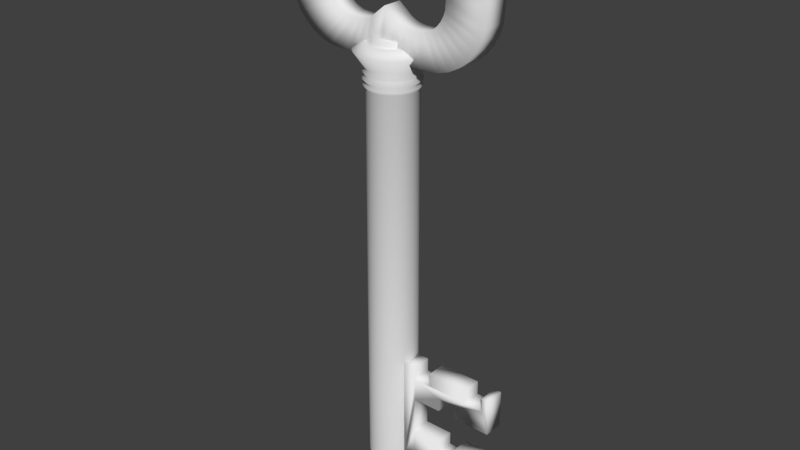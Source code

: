 # Source: key_3D.blend  (saved by Blender 2.79.0; exported with 4.5.12 LTS)
import bpy
from mathutils import Matrix  # noqa: F401  (used for matrix-valued properties, if any)

bpy.ops.wm.read_factory_settings(use_empty=True)
scene = bpy.context.scene
scene.name = 'Scene'

# ---- collections
col_collection_1 = bpy.data.collections.new('Collection 1'); scene.collection.children.link(col_collection_1)

# ---- world
world_world = bpy.data.worlds.new('World'); scene.world = world_world
world_world.color = (0.05088, 0.05088, 0.05088)
world_world.use_sun_shadow = False
world_world.sun_shadow_jitter_overblur = 0.0
world_world.cycles.sampling_method = 'MANUAL'

# ---- meshes
me_circle_002 = bpy.data.meshes.new('Circle.002')
me_circle_002.from_pydata([(-0.2552, 0.4011, -0.07788), (-0.3603, 0.3942, -0.07788), (-0.4272, 0.3739, -0.07788), (-0.4889, 0.341, -0.07788), (-0.5429, 0.2966, -0.07788), (-0.5873, 0.2426, -0.07788), (-0.6202, 0.181, -0.07788), (-0.6405, 0.1141, -0.07788), (-0.6474, -8.407e-08, -0.07788), (-0.6405, -0.1141, -0.07788), (-0.6202, -0.181, -0.07788), (-0.5873, -0.2426, -0.07788), (-0.5429, -0.2966, -0.07788), (-0.4889, -0.341, -0.07788), (-0.4272, -0.3739, -0.07788), (-0.3603, -0.3942, -0.07788), (-0.2552, -0.4011, -0.07788), (-0.1856, -0.3942, -0.07788), (-0.1187, -0.3739, -0.07788), (-0.05707, -0.341, -0.07788), (-0.003034, 0.2966, -0.07788), (-0.05707, 0.341, -0.07788), (-0.1187, 0.3739, -0.07788), (-0.1856, 0.3942, -0.07788), (0.2496, 0.4011, -0.07788), (0.18, 0.3942, -0.07788), (0.1132, 0.3739, -0.07788), (0.05151, 0.341, -0.07788), (-0.002529, -0.2966, -0.07788), (0.05151, -0.341, -0.07788), (0.1132, -0.3739, -0.07788), (0.18, -0.3942, -0.07788), (0.2496, -0.4011, -0.07788), (0.3637, -0.3942, -0.07788), (0.4306, -0.3739, -0.07788), (0.4922, -0.341, -0.07788), (0.5463, -0.2966, -0.07788), (0.5906, -0.2426, -0.07788), (0.6236, -0.181, -0.07788), (0.6438, -0.1141, -0.07788), (0.6507, 2.333e-07, -0.07788), (0.6438, 0.1141, -0.07788), (0.6236, 0.181, -0.07788), (0.5906, 0.2426, -0.07788), (0.5463, 0.2966, -0.07788), (0.4922, 0.341, -0.07788), (0.4306, 0.3739, -0.07788), (0.3637, 0.3942, -0.07788), (-0.2444, 0.2098, -0.06169), (-0.1834, 0.2133, -0.06169), (-0.2784, 0.1995, -0.06169), (-0.3097, 0.1827, -0.06169), (-0.3372, 0.1602, -0.06169), (-0.3597, 0.1327, -0.06169), (-0.3765, 0.1014, -0.06169), (-0.3868, 0.06735, -0.06169), (-0.3903, -6.466e-08, -0.06169), (-0.3868, -0.06735, -0.06169), (-0.3765, -0.1014, -0.06169), (-0.3597, -0.1327, -0.06169), (-0.3372, -0.1602, -0.06169), (-0.3097, -0.1827, -0.06169), (-0.2784, -0.1995, -0.06169), (-0.2444, -0.2098, -0.06169), (-0.1834, -0.2133, -0.06169), (-0.148, -0.2098, -0.06169), (-0.114, -0.1995, -0.06169), (-0.08253, -0.1826, -0.06169), (-0.001599, -0.1168, -0.06169), (-0.08268, 0.1827, -0.06169), (-0.0024, 0.1168, -0.06169), (-0.114, 0.1995, -0.06169), (-0.148, 0.2098, -0.06169), (0.144, 0.2098, -0.06169), (0.1794, 0.2133, -0.06169), (0.11, 0.1995, -0.06169), (0.07853, 0.1826, -0.06169), (0.07868, -0.1827, -0.06169), (0.11, -0.1995, -0.06169), (0.144, -0.2098, -0.06169), (0.1794, -0.2133, -0.06169), (0.2468, -0.2098, -0.06169), (0.2808, -0.1995, -0.06169), (0.3121, -0.1827, -0.06169), (0.3396, -0.1602, -0.06169), (0.3621, -0.1327, -0.06169), (0.3789, -0.1014, -0.06169), (0.3892, -0.06735, -0.06169), (0.3927, 7.924e-08, -0.06169), (0.3892, 0.06735, -0.06169), (0.3789, 0.1014, -0.06169), (0.3621, 0.1327, -0.06169), (0.3396, 0.1602, -0.06169), (0.3121, 0.1827, -0.06169), (0.2808, 0.1995, -0.06169), (0.2467, 0.2098, -0.06169), (-0.2552, 0.4011, 0.07788), (-0.3603, 0.3942, 0.07788), (-0.4272, 0.3739, 0.07788), (-0.4889, 0.341, 0.07788), (-0.5429, 0.2966, 0.07788), (-0.5873, 0.2426, 0.07788), (-0.6202, 0.181, 0.07788), (-0.6405, 0.1141, 0.07788), (-0.6474, -5.869e-08, 0.07788), (-0.6405, -0.1141, 0.07788), (-0.6202, -0.181, 0.07788), (-0.5873, -0.2426, 0.07788), (-0.5429, -0.2966, 0.07788), (-0.4889, -0.341, 0.07788), (-0.4272, -0.3739, 0.07788), (-0.3603, -0.3942, 0.07788), (-0.2552, -0.4011, 0.07788), (-0.1856, -0.3942, 0.07788), (-0.1187, -0.3739, 0.07788), (-0.05707, -0.341, 0.07788), (-0.003034, 0.2966, 0.07788), (-0.05707, 0.341, 0.07788), (-0.1187, 0.3739, 0.07788), (-0.1856, 0.3942, 0.07788), (0.2496, 0.4011, 0.07788), (0.18, 0.3942, 0.07788), (0.1132, 0.3739, 0.07788), (0.05151, 0.341, 0.07788), (-0.002529, -0.2966, 0.07788), (0.05151, -0.341, 0.07788), (0.1132, -0.3739, 0.07788), (0.18, -0.3942, 0.07788), (0.2496, -0.4011, 0.07788), (0.3637, -0.3942, 0.07788), (0.4306, -0.3739, 0.07788), (0.4922, -0.341, 0.07788), (0.5463, -0.2966, 0.07788), (0.5906, -0.2426, 0.07788), (0.6236, -0.181, 0.07788), (0.6438, -0.1141, 0.07788), (0.6507, 2.587e-07, 0.07788), (0.6438, 0.1141, 0.07788), (0.6236, 0.181, 0.07788), (0.5906, 0.2426, 0.07788), (0.5463, 0.2966, 0.07788), (0.4922, 0.341, 0.07788), (0.4306, 0.3739, 0.07788), (0.3637, 0.3942, 0.07788), (-0.2444, 0.2098, 0.06169), (-0.1834, 0.2133, 0.06169), (-0.2784, 0.1995, 0.06169), (-0.3097, 0.1827, 0.06169), (-0.3372, 0.1602, 0.06169), (-0.3597, 0.1327, 0.06169), (-0.3765, 0.1014, 0.06169), (-0.3868, 0.06735, 0.06169), (-0.3903, -4.455e-08, 0.06169), (-0.3868, -0.06735, 0.06169), (-0.3765, -0.1014, 0.06169), (-0.3597, -0.1327, 0.06169), (-0.3372, -0.1602, 0.06169), (-0.3097, -0.1827, 0.06169), (-0.2784, -0.1995, 0.06169), (-0.2444, -0.2098, 0.06169), (-0.1834, -0.2133, 0.06169), (-0.148, -0.2098, 0.06169), (-0.114, -0.1995, 0.06169), (-0.08253, -0.1826, 0.06169), (-0.001599, -0.1168, 0.06169), (-0.08268, 0.1827, 0.06169), (-0.0024, 0.1168, 0.06169), (-0.114, 0.1995, 0.06169), (-0.148, 0.2098, 0.06169), (0.144, 0.2098, 0.06169), (0.1794, 0.2133, 0.06169), (0.11, 0.1995, 0.06169), (0.07853, 0.1826, 0.06169), (0.07868, -0.1827, 0.06169), (0.11, -0.1995, 0.06169), (0.144, -0.2098, 0.06169), (0.1794, -0.2133, 0.06169), (0.2468, -0.2098, 0.06169), (0.2808, -0.1995, 0.06169), (0.3121, -0.1827, 0.06169), (0.3396, -0.1602, 0.06169), (0.3621, -0.1327, 0.06169), (0.3789, -0.1014, 0.06169), (0.3892, -0.06735, 0.06169), (0.3927, 9.934e-08, 0.06169), (0.3892, 0.06735, 0.06169), (0.3789, 0.1014, 0.06169), (0.3621, 0.1327, 0.06169), (0.3396, 0.1602, 0.06169), (0.3121, 0.1827, 0.06169), (0.2808, 0.1995, 0.06169), (0.2467, 0.2098, 0.06169)], [], [(48, 1, 0, 49), (50, 2, 1, 48), (51, 3, 2, 50), (52, 4, 3, 51), (53, 5, 4, 52), (54, 6, 5, 53), (55, 7, 6, 54), (56, 8, 7, 55), (57, 9, 8, 56), (58, 10, 9, 57), (59, 11, 10, 58), (60, 12, 11, 59), (61, 13, 12, 60), (62, 14, 13, 61), (63, 15, 14, 62), (64, 16, 15, 63), (65, 17, 16, 64), (66, 18, 17, 65), (67, 19, 18, 66), (68, 28, 19, 67), (69, 21, 20, 70), (71, 22, 21, 69), (72, 23, 22, 71), (49, 0, 23, 72), (73, 25, 24, 74), (75, 26, 25, 73), (76, 27, 26, 75), (70, 20, 27, 76), (77, 29, 28, 68), (78, 30, 29, 77), (79, 31, 30, 78), (80, 32, 31, 79), (81, 33, 32, 80), (82, 34, 33, 81), (83, 35, 34, 82), (84, 36, 35, 83), (85, 37, 36, 84), (86, 38, 37, 85), (87, 39, 38, 86), (88, 40, 39, 87), (89, 41, 40, 88), (90, 42, 41, 89), (91, 43, 42, 90), (92, 44, 43, 91), (93, 45, 44, 92), (94, 46, 45, 93), (95, 47, 46, 94), (74, 24, 47, 95), (144, 145, 96, 97), (146, 144, 97, 98), (147, 146, 98, 99), (148, 147, 99, 100), (149, 148, 100, 101), (150, 149, 101, 102), (151, 150, 102, 103), (152, 151, 103, 104), (153, 152, 104, 105), (154, 153, 105, 106), (155, 154, 106, 107), (156, 155, 107, 108), (157, 156, 108, 109), (158, 157, 109, 110), (159, 158, 110, 111), (160, 159, 111, 112), (161, 160, 112, 113), (162, 161, 113, 114), (163, 162, 114, 115), (164, 163, 115, 124), (165, 166, 116, 117), (167, 165, 117, 118), (168, 167, 118, 119), (145, 168, 119, 96), (169, 170, 120, 121), (171, 169, 121, 122), (172, 171, 122, 123), (166, 172, 123, 116), (173, 164, 124, 125), (174, 173, 125, 126), (175, 174, 126, 127), (176, 175, 127, 128), (177, 176, 128, 129), (178, 177, 129, 130), (179, 178, 130, 131), (180, 179, 131, 132), (181, 180, 132, 133), (182, 181, 133, 134), (183, 182, 134, 135), (184, 183, 135, 136), (185, 184, 136, 137), (186, 185, 137, 138), (187, 186, 138, 139), (188, 187, 139, 140), (189, 188, 140, 141), (190, 189, 141, 142), (191, 190, 142, 143), (170, 191, 143, 120), (38, 39, 135, 134), (12, 13, 109, 108), (83, 82, 178, 179), (57, 56, 152, 153), (39, 40, 136, 135), (13, 14, 110, 109), (84, 83, 179, 180), (58, 57, 153, 154), (40, 41, 137, 136), (14, 15, 111, 110), (85, 84, 180, 181), (59, 58, 154, 155), (41, 42, 138, 137), (15, 16, 112, 111), (86, 85, 181, 182), (60, 59, 155, 156), (42, 43, 139, 138), (16, 17, 113, 112), (87, 86, 182, 183), (61, 60, 156, 157), (43, 44, 140, 139), (17, 18, 114, 113), (88, 87, 183, 184), (62, 61, 157, 158), (44, 45, 141, 140), (18, 19, 115, 114), (89, 88, 184, 185), (63, 62, 158, 159), (45, 46, 142, 141), (19, 28, 124, 115), (90, 89, 185, 186), (64, 63, 159, 160), (46, 47, 143, 142), (20, 21, 117, 116), (91, 90, 186, 187), (65, 64, 160, 161), (47, 24, 120, 143), (21, 22, 118, 117), (92, 91, 187, 188), (66, 65, 161, 162), (22, 23, 119, 118), (93, 92, 188, 189), (67, 66, 162, 163), (23, 0, 96, 119), (94, 93, 189, 190), (68, 67, 163, 164), (24, 25, 121, 120), (95, 94, 190, 191), (69, 70, 166, 165), (25, 26, 122, 121), (74, 95, 191, 170), (71, 69, 165, 167), (26, 27, 123, 122), (0, 1, 97, 96), (72, 71, 167, 168), (27, 20, 116, 123), (1, 2, 98, 97), (49, 72, 168, 145), (28, 29, 125, 124), (2, 3, 99, 98), (73, 74, 170, 169), (29, 30, 126, 125), (3, 4, 100, 99), (75, 73, 169, 171), (30, 31, 127, 126), (4, 5, 101, 100), (76, 75, 171, 172), (48, 49, 145, 144), (31, 32, 128, 127), (5, 6, 102, 101), (70, 76, 172, 166), (50, 48, 144, 146), (32, 33, 129, 128), (6, 7, 103, 102), (77, 68, 164, 173), (51, 50, 146, 147), (33, 34, 130, 129), (7, 8, 104, 103), (78, 77, 173, 174), (52, 51, 147, 148), (34, 35, 131, 130), (8, 9, 105, 104), (79, 78, 174, 175), (53, 52, 148, 149), (35, 36, 132, 131), (9, 10, 106, 105), (80, 79, 175, 176), (54, 53, 149, 150), (36, 37, 133, 132), (10, 11, 107, 106), (81, 80, 176, 177), (55, 54, 150, 151), (37, 38, 134, 133), (11, 12, 108, 107), (82, 81, 177, 178), (56, 55, 151, 152)])
me_circle_002.polygons.foreach_set('use_smooth', [True] * 192)
me_circle_002.use_remesh_preserve_volume = False
me_circle_002.use_remesh_preserve_attributes = False
me_circle_002.use_mirror_vertex_groups = False
me_circle_002.update()
me_plane_001 = bpy.data.meshes.new('Plane.001')
me_plane_001.from_pydata([(-0.2355, -0.2492, -0.04444), (-0.1751, -0.2492, -0.04444), (-0.2355, 0.2507, -0.04444), (-0.1751, 0.2507, -0.04444), (-0.04452, 0.08358, -0.04444), (-0.09674, 0.2507, 0.04444), (-0.04452, -0.08523, -0.04444), (-0.09674, 0.2507, -0.04444), (0.09272, 0.2507, -0.04444), (-0.09674, -0.2488, -0.04444), (0.09272, -0.2488, -0.04444), (0.09272, 0.2507, 0.04444), (0.09272, -0.2488, 0.04444), (0.04071, 0.08358, -0.04444), (0.1768, 0.1875, -0.04444), (-0.04452, -0.08523, 0.04444), (0.1768, -0.1892, -0.04444), (0.04071, -0.08523, -0.04444), (0.04071, -0.08523, 0.04444), (0.2113, 0.08357, -0.04444), (0.1769, 0.2507, -0.04444), (0.2113, 0.2507, -0.04444), (0.1769, -0.2488, -0.04444), (0.2113, -0.2488, -0.04444), (0.1768, -0.1892, 0.04444), (0.2113, -0.08478, -0.04444), (-0.1751, 0.1873, -0.04444), (-0.1751, 0.08309, -0.04444), (-0.1751, -0.2492, 0.04444), (-0.1751, -0.08576, -0.04444), (-0.2355, -0.2492, 0.04444), (-0.1751, -0.1891, -0.04444), (-0.09655, 0.1874, -0.04444), (-0.04452, 0.1465, -0.04444), (0.04071, 0.1467, -0.04444), (0.09266, 0.1875, -0.04444), (-0.09643, -0.1891, -0.04444), (-0.2355, 0.2507, 0.04444), (-0.04452, -0.1449, -0.04444), (-0.04452, 0.08358, 0.04444), (-0.1751, 0.2507, 0.04444), (-0.09674, -0.2488, 0.04444), (0.09276, -0.1892, -0.04444), (0.2113, 0.08357, 0.04444), (0.04071, -0.145, -0.04444), (0.1768, 0.1875, 0.04444), (0.04071, 0.08358, 0.04444), (0.1769, 0.2507, 0.04444), (0.2113, 0.2507, 0.04444), (0.1769, -0.2488, 0.04444), (0.2113, -0.2488, 0.04444), (0.2113, -0.08478, 0.04444), (-0.1751, 0.1873, 0.04444), (-0.1751, 0.08309, 0.04444), (-0.1751, -0.08576, 0.04444), (-0.1751, -0.1891, 0.04444), (-0.09655, 0.1874, 0.04444), (-0.04452, 0.1465, 0.04444), (0.04071, 0.1467, 0.04444), (0.09266, 0.1875, 0.04444), (-0.09643, -0.1891, 0.04444), (-0.04452, -0.1449, 0.04444), (0.09276, -0.1892, 0.04444), (0.04071, -0.145, 0.04444)], [], [(6, 38, 44, 17, 25, 23, 22, 16, 42, 10, 9, 36, 31, 1, 0, 2, 3, 26, 32, 7, 8, 35, 14, 20, 21, 19, 13, 34, 33, 4, 27, 29), (19, 21, 48, 43), (16, 22, 49, 24), (21, 20, 47, 48), (17, 44, 63, 18), (15, 54, 53, 39, 57, 58, 46, 43, 48, 47, 45, 59, 11, 5, 56, 52, 40, 37, 30, 28, 55, 60, 41, 12, 62, 24, 49, 50, 51, 18, 63, 61), (0, 1, 28, 30), (6, 29, 54, 15), (1, 31, 55, 28), (32, 26, 52, 56), (42, 16, 24, 62), (3, 2, 37, 40), (26, 3, 40, 52), (31, 36, 60, 55), (38, 6, 15, 61), (4, 33, 57, 39), (22, 23, 50, 49), (8, 7, 5, 11), (7, 32, 56, 5), (23, 25, 51, 50), (36, 9, 41, 60), (44, 38, 61, 63), (27, 4, 39, 53), (25, 17, 18, 51), (9, 10, 12, 41), (33, 34, 58, 57), (2, 0, 30, 37), (13, 19, 43, 46), (29, 27, 53, 54), (10, 42, 62, 12), (14, 35, 59, 45), (34, 13, 46, 58), (35, 8, 11, 59), (20, 14, 45, 47)])
me_plane_001.polygons.foreach_set('use_smooth', [True] * 34)
me_plane_001.use_remesh_preserve_volume = False
me_plane_001.use_remesh_preserve_attributes = False
me_plane_001.use_mirror_vertex_groups = False
me_plane_001.update()
me_circle_001 = bpy.data.meshes.new('Circle.001')
me_circle_001.from_pydata([(7.882e-08, 1.0, -11.99), (-0.1951, 0.9808, -11.99), (-0.3827, 0.9239, -11.99), (-0.5556, 0.8315, -11.99), (-0.7071, 0.7071, -11.99), (-0.8315, 0.5556, -11.99), (-0.9239, 0.3827, -11.99), (-0.9808, 0.1951, -11.99), (-1.0, -2.27e-07, -11.99), (-0.9808, -0.1951, -11.99), (-0.9239, -0.3827, -11.99), (-0.8315, -0.5556, -11.99), (-0.7071, -0.7071, -11.99), (-0.5556, -0.8315, -11.99), (-0.3827, -0.9239, -11.99), (-0.1951, -0.9808, -11.99), (4.047e-07, -1.0, -11.99), (0.1951, -0.9808, -11.99), (0.3827, -0.9239, -11.99), (0.5556, -0.8315, -11.99), (0.7071, -0.7071, -11.99), (0.8315, -0.5556, -11.99), (0.9239, -0.3827, -11.99), (0.9808, -0.1951, -11.99), (1.0, 6.631e-07, -11.99), (0.9808, 0.1951, -11.99), (0.9239, 0.3827, -11.99), (0.8315, 0.5556, -11.99), (0.7071, 0.7071, -11.99), (0.5556, 0.8315, -11.99), (0.3827, 0.9239, -11.99), (0.1951, 0.9808, -11.99), (7.882e-08, 1.0, 6.885), (-0.1951, 0.9808, 6.885), (-0.3827, 0.9239, 6.885), (-0.5556, 0.8315, 6.885), (-0.7071, 0.7071, 6.885), (-0.8315, 0.5556, 6.885), (-0.9239, 0.3827, 6.885), (-0.9808, 0.1951, 6.885), (-1.0, -2.27e-07, 6.885), (-0.9808, -0.1951, 6.885), (-0.9239, -0.3827, 6.885), (-0.8315, -0.5556, 6.885), (-0.7071, -0.7071, 6.885), (-0.5556, -0.8315, 6.885), (-0.3827, -0.9239, 6.885), (-0.1951, -0.9808, 6.885), (4.047e-07, -1.0, 6.885), (0.1951, -0.9808, 6.885), (0.3827, -0.9239, 6.885), (0.5556, -0.8315, 6.885), (0.7071, -0.7071, 6.885), (0.8315, -0.5556, 6.885), (0.9239, -0.3827, 6.885), (0.9808, -0.1951, 6.885), (1.0, 6.631e-07, 6.885), (0.9808, 0.1951, 6.885), (0.9239, 0.3827, 6.885), (0.8315, 0.5556, 6.885), (0.7071, 0.7071, 6.885), (0.5556, 0.8315, 6.885), (0.3827, 0.9239, 6.885), (0.1951, 0.9808, 6.885), (0.8455, 0.3502, -11.19), (0.8976, 0.1785, -11.19), (-0.5085, -0.761, -11.19), (-0.6472, -0.6472, -11.19), (0.761, 0.5085, -11.19), (-0.3502, -0.8455, -11.19), (-0.1785, 0.8976, -11.19), (7.155e-08, 0.9152, -11.19), (0.6472, 0.6472, -11.19), (-0.1785, -0.8976, -11.19), (-0.3502, 0.8455, -11.19), (0.5085, 0.761, -11.19), (3.698e-07, -0.9152, -11.19), (-0.5085, 0.761, -11.19), (0.3502, 0.8455, -11.19), (0.1785, -0.8976, -11.19), (-0.6472, 0.6472, -11.19), (0.1785, 0.8976, -11.19), (0.3502, -0.8455, -11.19), (-0.761, 0.5085, -11.19), (0.5085, -0.761, -11.19), (-0.8455, 0.3502, -11.19), (0.6472, -0.6472, -11.19), (-0.8976, 0.1785, -11.19), (0.761, -0.5085, -11.19), (-0.9152, -2.071e-07, -11.19), (0.8455, -0.3502, -11.19), (-0.8976, -0.1785, -11.19), (0.8976, -0.1785, -11.19), (-0.8455, -0.3502, -11.19), (0.9152, 6.076e-07, -11.19), (-0.761, -0.5085, -11.19), (0.8455, 0.3502, -10.8), (-0.5085, -0.761, -10.8), (0.761, 0.5085, -10.8), (-0.3502, -0.8455, -10.8), (-0.1785, 0.8976, -10.8), (0.6472, 0.6472, -10.8), (-0.1785, -0.8976, -10.8), (-0.3502, 0.8455, -10.8), (0.5085, 0.761, -10.8), (3.698e-07, -0.9152, -10.8), (-0.5085, 0.761, -10.8), (0.3502, 0.8455, -10.8), (0.1785, -0.8976, -10.8), (-0.6472, 0.6472, -10.8), (0.1785, 0.8976, -10.8), (0.3502, -0.8455, -10.8), (-0.761, 0.5085, -10.8), (0.5085, -0.761, -10.8), (-0.8455, 0.3502, -10.8), (0.6472, -0.6472, -10.8), (-0.8976, 0.1785, -10.8), (0.761, -0.5085, -10.8), (-0.9152, -2.071e-07, -10.8), (0.8455, -0.3502, -10.8), (-0.8976, -0.1785, -10.8), (0.8976, -0.1785, -10.8), (-0.8455, -0.3502, -10.8), (0.9152, 6.076e-07, -10.8), (-0.761, -0.5085, -10.8), (0.9808, 0.1951, -10.7), (-0.7071, -0.7071, -10.7), (7.882e-08, 1.0, -10.7), (-0.7071, -0.7071, -11.3), (-0.8315, -0.5556, -11.3), (0.9808, 0.1951, -11.3), (1.0, 6.631e-07, -11.3), (-0.9239, -0.3827, -11.3), (0.9808, -0.1951, -11.3), (-0.9808, -0.1951, -11.3), (0.9239, -0.3827, -11.3), (-1.0, -2.27e-07, -11.3), (0.8315, -0.5556, -11.3), (-0.9808, 0.1951, -11.3), (0.7071, -0.7071, -11.3), (-0.9239, 0.3827, -11.3), (0.5556, -0.8315, -11.3), (-0.8315, 0.5556, -11.3), (0.3827, -0.9239, -11.3), (7.882e-08, 1.0, -11.3), (0.1951, 0.9808, -11.3), (-0.7071, 0.7071, -11.3), (0.1951, -0.9808, -11.3), (0.3827, 0.9239, -11.3), (-0.5556, 0.8315, -11.3), (4.047e-07, -1.0, -11.3), (0.5556, 0.8315, -11.3), (-0.3827, 0.9239, -11.3), (-0.1951, -0.9808, -11.3), (0.7071, 0.7071, -11.3), (-0.1951, 0.9808, -11.3), (-0.3827, -0.9239, -11.3), (0.8315, 0.5556, -11.3), (-0.5556, -0.8315, -11.3), (0.9239, 0.3827, -11.3), (-0.6472, -0.6472, -10.8), (-0.8315, -0.5556, -10.7), (0.8976, 0.1785, -10.8), (1.0, 6.631e-07, -10.7), (-0.9239, -0.3827, -10.7), (0.9808, -0.1951, -10.7), (-0.9808, -0.1951, -10.7), (0.9239, -0.3827, -10.7), (-1.0, -2.27e-07, -10.7), (0.8315, -0.5556, -10.7), (-0.9808, 0.1951, -10.7), (0.7071, -0.7071, -10.7), (-0.9239, 0.3827, -10.7), (0.5556, -0.8315, -10.7), (-0.8315, 0.5556, -10.7), (0.3827, -0.9239, -10.7), (7.155e-08, 0.9152, -10.8), (0.1951, 0.9808, -10.7), (-0.7071, 0.7071, -10.7), (0.1951, -0.9808, -10.7), (0.3827, 0.9239, -10.7), (-0.5556, 0.8315, -10.7), (4.047e-07, -1.0, -10.7), (0.5556, 0.8315, -10.7), (-0.3827, 0.9239, -10.7), (-0.1951, -0.9808, -10.7), (0.7071, 0.7071, -10.7), (-0.1951, 0.9808, -10.7), (-0.3827, -0.9239, -10.7), (0.8315, 0.5556, -10.7), (-0.5556, -0.8315, -10.7), (0.9239, 0.3827, -10.7), (0.9239, 0.3827, 6.002), (-0.5556, -0.8315, 6.002), (0.8315, 0.5556, 6.002), (-0.3827, -0.9239, 6.002), (-0.1951, 0.9808, 6.002), (0.7071, 0.7071, 6.002), (-0.1951, -0.9808, 6.002), (-0.3827, 0.9239, 6.002), (0.5556, 0.8315, 6.002), (4.047e-07, -1.0, 6.002), (-0.5556, 0.8315, 6.002), (0.3827, 0.9239, 6.002), (0.1951, -0.9808, 6.002), (-0.7071, 0.7071, 6.002), (0.1951, 0.9808, 6.002), (0.3827, -0.9239, 6.002), (-0.8315, 0.5556, 6.002), (0.5556, -0.8315, 6.002), (-0.9239, 0.3827, 6.002), (0.7071, -0.7071, 6.002), (-0.9808, 0.1951, 6.002), (0.8315, -0.5556, 6.002), (-1.0, -2.27e-07, 6.002), (0.9239, -0.3827, 6.002), (-0.9808, -0.1951, 6.002), (0.9808, -0.1951, 6.002), (-0.9239, -0.3827, 6.002), (1.0, 6.631e-07, 6.002), (-0.8315, -0.5556, 6.002), (0.9808, 0.1951, 6.002), (-0.7071, -0.7071, 6.002), (7.882e-08, 1.0, 6.002), (1.326, 0.5491, 6.636), (-0.7972, -1.193, 6.636), (1.193, 0.7972, 6.636), (-0.5491, -1.326, 6.636), (-0.2799, 1.407, 6.636), (1.015, 1.015, 6.636), (-0.2799, -1.407, 6.636), (-0.5491, 1.326, 6.636), (0.7972, 1.193, 6.636), (5.836e-07, -1.435, 6.636), (-0.7972, 1.193, 6.636), (0.5491, 1.326, 6.636), (0.2799, -1.407, 6.636), (-1.015, 1.015, 6.636), (0.2799, 1.407, 6.636), (0.5491, -1.326, 6.636), (-1.193, 0.7972, 6.636), (0.7972, -1.193, 6.636), (-1.326, 0.5491, 6.636), (1.015, -1.015, 6.636), (-1.407, 0.2799, 6.636), (1.193, -0.7972, 6.636), (-1.435, -3.319e-07, 6.636), (1.326, -0.5491, 6.636), (-1.407, -0.2799, 6.636), (1.407, -0.2799, 6.636), (-1.326, -0.5491, 6.636), (1.435, 9.453e-07, 6.636), (-1.193, -0.7972, 6.636), (1.407, 0.2799, 6.636), (-1.015, -1.015, 6.636), (1.161e-07, 1.435, 6.636), (0.9808, 0.1951, 5.735), (-0.7071, -0.7071, 5.735), (7.882e-08, 1.0, 5.735), (0.9239, 0.3827, 5.735), (-0.5556, -0.8315, 5.735), (0.8315, 0.5556, 5.735), (-0.3827, -0.9239, 5.735), (-0.1951, 0.9808, 5.735), (0.7071, 0.7071, 5.735), (-0.1951, -0.9808, 5.735), (-0.3827, 0.9239, 5.735), (0.5556, 0.8315, 5.735), (4.047e-07, -1.0, 5.735), (-0.5556, 0.8315, 5.735), (0.3827, 0.9239, 5.735), (0.1951, -0.9808, 5.735), (-0.7071, 0.7071, 5.735), (0.1951, 0.9808, 5.735), (0.3827, -0.9239, 5.735), (-0.8315, 0.5556, 5.735), (0.5556, -0.8315, 5.735), (-0.9239, 0.3827, 5.735), (0.7071, -0.7071, 5.735), (-0.9808, 0.1951, 5.735), (0.8315, -0.5556, 5.735), (-1.0, -2.27e-07, 5.735), (0.9239, -0.3827, 5.735), (-0.9808, -0.1951, 5.735), (0.9808, -0.1951, 5.735), (-0.9239, -0.3827, 5.735), (1.0, 6.631e-07, 5.735), (-0.8315, -0.5556, 5.735), (0.9808, 0.1951, 5.499), (-0.7071, -0.7071, 5.499), (7.882e-08, 1.0, 5.499), (0.9239, 0.3827, 5.499), (-0.5556, -0.8315, 5.499), (0.8315, 0.5556, 5.499), (-0.3827, -0.9239, 5.499), (-0.1951, 0.9808, 5.499), (0.7071, 0.7071, 5.499), (-0.1951, -0.9808, 5.499), (-0.3827, 0.9239, 5.499), (0.5556, 0.8315, 5.499), (4.047e-07, -1.0, 5.499), (-0.5556, 0.8315, 5.499), (0.3827, 0.9239, 5.499), (0.1951, -0.9808, 5.499), (-0.7071, 0.7071, 5.499), (0.1951, 0.9808, 5.499), (0.3827, -0.9239, 5.499), (-0.8315, 0.5556, 5.499), (0.5556, -0.8315, 5.499), (-0.9239, 0.3827, 5.499), (0.7071, -0.7071, 5.499), (-0.9808, 0.1951, 5.499), (0.8315, -0.5556, 5.499), (-1.0, -2.27e-07, 5.499), (0.9239, -0.3827, 5.499), (-0.9808, -0.1951, 5.499), (0.9808, -0.1951, 5.499), (-0.9239, -0.3827, 5.499), (1.0, 6.631e-07, 5.499), (-0.8315, -0.5556, 5.499), (0.9808, 0.1951, 5.263), (-0.7071, -0.7071, 5.263), (7.882e-08, 1.0, 5.263), (0.9239, 0.3827, 5.263), (-0.5556, -0.8315, 5.263), (0.8315, 0.5556, 5.263), (-0.3827, -0.9239, 5.263), (-0.1951, 0.9808, 5.263), (0.7071, 0.7071, 5.263), (-0.1951, -0.9808, 5.263), (-0.3827, 0.9239, 5.263), (0.5556, 0.8315, 5.263), (4.047e-07, -1.0, 5.263), (-0.5556, 0.8315, 5.263), (0.3827, 0.9239, 5.263), (0.1951, -0.9808, 5.263), (-0.7071, 0.7071, 5.263), (0.1951, 0.9808, 5.263), (0.3827, -0.9239, 5.263), (-0.8315, 0.5556, 5.263), (0.5556, -0.8315, 5.263), (-0.9239, 0.3827, 5.263), (0.7071, -0.7071, 5.263), (-0.9808, 0.1951, 5.263), (0.8315, -0.5556, 5.263), (-1.0, -2.27e-07, 5.263), (0.9239, -0.3827, 5.263), (-0.9808, -0.1951, 5.263), (0.9808, -0.1951, 5.263), (-0.9239, -0.3827, 5.263), (1.0, 6.631e-07, 5.263), (-0.8315, -0.5556, 5.263), (1.0, 0.4142, 5.868), (-0.6014, -0.9, 5.868), (0.9, 0.6014, 5.868), (-0.4142, -1.0, 5.868), (-0.2112, 1.062, 5.868), (0.7654, 0.7654, 5.868), (-0.2112, -1.062, 5.868), (-0.4142, 1.0, 5.868), (0.6013, 0.9, 5.868), (4.386e-07, -1.082, 5.868), (-0.6014, 0.9, 5.868), (0.4142, 1.0, 5.868), (0.2112, -1.062, 5.868), (-0.7654, 0.7654, 5.868), (0.2112, 1.062, 5.868), (0.4142, -1.0, 5.868), (-0.9, 0.6014, 5.868), (0.6014, -0.9, 5.868), (-1.0, 0.4142, 5.868), (0.7654, -0.7654, 5.868), (-1.062, 0.2112, 5.868), (0.9, -0.6014, 5.868), (-1.082, -2.469e-07, 5.868), (1.0, -0.4142, 5.868), (-1.062, -0.2112, 5.868), (1.062, -0.2112, 5.868), (-1.0, -0.4142, 5.868), (1.082, 7.165e-07, 5.868), (-0.9, -0.6014, 5.868), (1.062, 0.2112, 5.868), (-0.7654, -0.7654, 5.868), (8.588e-08, 1.082, 5.868), (1.02, 0.4224, 5.617), (-0.6133, -0.9179, 5.617), (0.9179, 0.6133, 5.617), (-0.4224, -1.02, 5.617), (-0.2154, 1.083, 5.617), (0.7806, 0.7806, 5.617), (-0.2154, -1.083, 5.617), (-0.4224, 1.02, 5.617), (0.6133, 0.9179, 5.617), (4.474e-07, -1.104, 5.617), (-0.6133, 0.9179, 5.617), (0.4224, 1.02, 5.617), (0.2154, -1.083, 5.617), (-0.7806, 0.7806, 5.617), (0.2154, 1.083, 5.617), (0.4224, -1.02, 5.617), (-0.9179, 0.6133, 5.617), (0.6133, -0.9179, 5.617), (-1.02, 0.4224, 5.617), (0.7806, -0.7806, 5.617), (-1.083, 0.2154, 5.617), (0.9179, -0.6133, 5.617), (-1.104, -2.521e-07, 5.617), (1.02, -0.4224, 5.617), (-1.083, -0.2154, 5.617), (1.083, -0.2154, 5.617), (-1.02, -0.4224, 5.617), (1.104, 7.305e-07, 5.617), (-0.9179, -0.6133, 5.617), (1.083, 0.2154, 5.617), (-0.7806, -0.7806, 5.617), (8.772e-08, 1.104, 5.617), (0.9952, 0.4122, 5.381), (-0.5984, -0.8956, 5.381), (0.8956, 0.5984, 5.381), (-0.4122, -0.9952, 5.381), (-0.2101, 1.056, 5.381), (0.7617, 0.7617, 5.381), (-0.2101, -1.056, 5.381), (-0.4122, 0.9952, 5.381), (0.5984, 0.8956, 5.381), (4.364e-07, -1.077, 5.381), (-0.5984, 0.8956, 5.381), (0.4122, 0.9952, 5.381), (0.2101, -1.056, 5.381), (-0.7617, 0.7617, 5.381), (0.2101, 1.056, 5.381), (0.4122, -0.9952, 5.381), (-0.8956, 0.5984, 5.381), (0.5984, -0.8956, 5.381), (-0.9952, 0.4122, 5.381), (0.7617, -0.7617, 5.381), (-1.056, 0.2101, 5.381), (0.8956, -0.5984, 5.381), (-1.077, -2.456e-07, 5.381), (0.9952, -0.4122, 5.381), (-1.056, -0.2101, 5.381), (1.056, -0.2101, 5.381), (-0.9952, -0.4122, 5.381), (1.077, 7.131e-07, 5.381), (-0.8956, -0.5984, 5.381), (1.056, 0.2101, 5.381), (-0.7617, -0.7617, 5.381), (8.543e-08, 1.077, 5.381), (1.6e-07, 0.7874, 6.885), (-0.1536, 0.7723, 6.885), (-0.3013, 0.7275, 6.885), (-0.4375, 0.6547, 6.885), (-0.5568, 0.5568, 6.885), (-0.6547, 0.4375, 6.885), (-0.7275, 0.3013, 6.885), (-0.7723, 0.1536, 6.885), (-0.7874, -2.597e-07, 6.885), (-0.7723, -0.1536, 6.885), (-0.7275, -0.3013, 6.885), (-0.6547, -0.4375, 6.885), (-0.5568, -0.5568, 6.885), (-0.4375, -0.6547, 6.885), (-0.3013, -0.7275, 6.885), (-0.1536, -0.7723, 6.885), (3.394e-07, -0.7874, 6.885), (0.1536, -0.7723, 6.885), (0.3013, -0.7275, 6.885), (0.4375, -0.6547, 6.885), (0.5568, -0.5568, 6.885), (0.6547, -0.4375, 6.885), (0.7275, -0.3013, 6.885), (0.7723, -0.1536, 6.885), (0.7874, 4.673e-07, 6.885), (0.7723, 0.1536, 6.885), (0.7275, 0.3013, 6.885), (0.6547, 0.4375, 6.885), (0.5568, 0.5568, 6.885), (0.4375, 0.6547, 6.885), (0.3013, 0.7275, 6.885), (0.1536, 0.7723, 6.885), (-0.1951, 0.9808, 6.885), (7.882e-08, 1.0, 6.885), (-0.3827, 0.9239, 6.885), (-0.5556, 0.8315, 6.885), (-0.7071, 0.7071, 6.885), (-0.8315, 0.5556, 6.885), (-0.9239, 0.3827, 6.885), (-0.9808, 0.1951, 6.885), (-1.0, -2.27e-07, 6.885), (-0.9808, -0.1951, 6.885), (-0.9239, -0.3827, 6.885), (-0.8315, -0.5556, 6.885), (-0.7071, -0.7071, 6.885), (-0.5556, -0.8315, 6.885), (-0.3827, -0.9239, 6.885), (-0.1951, -0.9808, 6.885), (4.047e-07, -1.0, 6.885), (0.1951, -0.9808, 6.885), (0.3827, -0.9239, 6.885), (0.5556, -0.8315, 6.885), (0.7071, -0.7071, 6.885), (0.8315, -0.5556, 6.885), (0.9239, -0.3827, 6.885), (0.9808, -0.1951, 6.885), (1.0, 6.631e-07, 6.885), (0.9808, 0.1951, 6.885), (0.9239, 0.3827, 6.885), (0.8315, 0.5556, 6.885), (0.7071, 0.7071, 6.885), (0.5556, 0.8315, 6.885), (0.3827, 0.9239, 6.885), (0.1951, 0.9808, 6.885), (4.304e-07, 0.7874, 7.112), (-0.1536, 0.7723, 7.112), (-0.3013, 0.7275, 7.112), (-0.4375, 0.6547, 7.112), (-0.5568, 0.5568, 7.112), (-0.6547, 0.4375, 7.112), (-0.7275, 0.3013, 7.112), (-0.7723, 0.1536, 7.112), (-0.7874, -2.597e-07, 7.112), (-0.7723, -0.1536, 7.112), (-0.7275, -0.3013, 7.112), (-0.6547, -0.4375, 7.112), (-0.5568, -0.5568, 7.112), (-0.4375, -0.6547, 7.112), (-0.3013, -0.7275, 7.112), (-0.1536, -0.7723, 7.112), (6.099e-07, -0.7874, 7.112), (0.1536, -0.7723, 7.112), (0.3013, -0.7275, 7.112), (0.4375, -0.6547, 7.112), (0.5568, -0.5568, 7.112), (0.6547, -0.4375, 7.112), (0.7275, -0.3013, 7.112), (0.7723, -0.1536, 7.112), (0.7874, 4.673e-07, 7.112), (0.7723, 0.1536, 7.112), (0.7275, 0.3013, 7.112), (0.6547, 0.4375, 7.112), (0.5568, 0.5568, 7.112), (0.4375, 0.6547, 7.112), (0.3013, 0.7275, 7.112), (0.1536, 0.7723, 7.112), (0.9808, 0.1951, -10.54), (-0.7071, -0.7071, -10.54), (7.882e-08, 1.0, -10.54), (0.9239, 0.3827, -10.54), (-0.5556, -0.8315, -10.54), (0.8315, 0.5556, -10.54), (-0.3827, -0.9239, -10.54), (-0.1951, 0.9808, -10.54), (0.7071, 0.7071, -10.54), (-0.1951, -0.9808, -10.54), (-0.3827, 0.9239, -10.54), (0.5556, 0.8315, -10.54), (4.047e-07, -1.0, -10.54), (-0.5556, 0.8315, -10.54), (0.3827, 0.9239, -10.54), (0.1951, -0.9808, -10.54), (-0.7071, 0.7071, -10.54), (0.1951, 0.9808, -10.54), (0.3827, -0.9239, -10.54), (-0.8315, 0.5556, -10.54), (0.5556, -0.8315, -10.54), (-0.9239, 0.3827, -10.54), (0.7071, -0.7071, -10.54), (-0.9808, 0.1951, -10.54), (0.8315, -0.5556, -10.54), (-1.0, -2.27e-07, -10.54), (0.9239, -0.3827, -10.54), (-0.9808, -0.1951, -10.54), (0.9808, -0.1951, -10.54), (-0.9239, -0.3827, -10.54), (1.0, 6.631e-07, -10.54), (-0.8315, -0.5556, -10.54), (0.9239, 0.3827, -7.256), (-0.5556, -0.8315, -7.256), (0.8315, 0.5556, -7.256), (-0.3827, -0.9239, -7.256), (-0.1951, 0.9808, -7.256), (0.7071, 0.7071, -7.256), (-0.1951, -0.9808, -7.256), (-0.3827, 0.9239, -7.256), (0.5556, 0.8315, -7.256), (4.047e-07, -1.0, -7.256), (-0.5556, 0.8315, -7.256), (0.3827, 0.9239, -7.256), (0.1951, -0.9808, -7.256), (-0.7071, 0.7071, -7.256), (0.1951, 0.9808, -7.256), (0.3827, -0.9239, -7.256), (-0.8315, 0.5556, -7.256), (0.5556, -0.8315, -7.256), (-0.9239, 0.3827, -7.256), (0.7071, -0.7071, -7.256), (-0.9808, 0.1951, -7.256), (0.8315, -0.5556, -7.256), (-1.0, -2.27e-07, -7.256), (0.9239, -0.3827, -7.256), (-0.9808, -0.1951, -7.256), (0.9808, -0.1951, -7.256), (-0.9239, -0.3827, -7.256), (1.0, 6.631e-07, -7.256), (-0.8315, -0.5556, -7.256), (0.9808, 0.1951, -7.256), (-0.7071, -0.7071, -7.256), (7.882e-08, 1.0, -7.256)], [], [(1, 0, 31, 30, 29, 28, 27, 26, 25, 24, 23, 22, 21, 20, 19, 18, 17, 16, 15, 14, 13, 12, 11, 10, 9, 8, 7, 6, 5, 4, 3, 2), (52, 53, 501, 500), (253, 224, 58, 57), (254, 225, 45, 44), (224, 226, 59, 58), (225, 227, 46, 45), (255, 228, 33, 32), (226, 229, 60, 59), (227, 230, 47, 46), (228, 231, 34, 33), (229, 232, 61, 60), (230, 233, 48, 47), (231, 234, 35, 34), (232, 235, 62, 61), (233, 236, 49, 48), (234, 237, 36, 35), (235, 238, 63, 62), (236, 239, 50, 49), (237, 240, 37, 36), (238, 255, 32, 63), (239, 241, 51, 50), (240, 242, 38, 37), (241, 243, 52, 51), (242, 244, 39, 38), (243, 245, 53, 52), (244, 246, 40, 39), (245, 247, 54, 53), (246, 248, 41, 40), (247, 249, 55, 54), (248, 250, 42, 41), (249, 251, 56, 55), (250, 252, 43, 42), (251, 253, 57, 56), (252, 254, 44, 43), (11, 12, 128, 129), (24, 25, 130, 131), (10, 11, 129, 132), (23, 24, 131, 133), (9, 10, 132, 134), (22, 23, 133, 135), (8, 9, 134, 136), (21, 22, 135, 137), (7, 8, 136, 138), (20, 21, 137, 139), (6, 7, 138, 140), (19, 20, 139, 141), (5, 6, 140, 142), (18, 19, 141, 143), (31, 0, 144, 145), (4, 5, 142, 146), (17, 18, 143, 147), (30, 31, 145, 148), (3, 4, 146, 149), (16, 17, 147, 150), (29, 30, 148, 151), (2, 3, 149, 152), (15, 16, 150, 153), (28, 29, 151, 154), (1, 2, 152, 155), (14, 15, 153, 156), (27, 28, 154, 157), (0, 1, 155, 144), (13, 14, 156, 158), (26, 27, 157, 159), (12, 13, 158, 128), (25, 26, 159, 130), (95, 67, 160, 124), (94, 65, 162, 123), (93, 95, 124, 122), (92, 94, 123, 121), (91, 93, 122, 120), (90, 92, 121, 119), (89, 91, 120, 118), (88, 90, 119, 117), (87, 89, 118, 116), (86, 88, 117, 115), (85, 87, 116, 114), (84, 86, 115, 113), (83, 85, 114, 112), (82, 84, 113, 111), (81, 71, 176, 110), (80, 83, 112, 109), (79, 82, 111, 108), (78, 81, 110, 107), (77, 80, 109, 106), (76, 79, 108, 105), (75, 78, 107, 104), (74, 77, 106, 103), (73, 76, 105, 102), (72, 75, 104, 101), (70, 74, 103, 100), (69, 73, 102, 99), (68, 72, 101, 98), (71, 70, 100, 176), (66, 69, 99, 97), (64, 68, 98, 96), (67, 66, 97, 160), (65, 64, 96, 162), (67, 95, 129, 128), (65, 94, 131, 130), (95, 93, 132, 129), (94, 92, 133, 131), (93, 91, 134, 132), (92, 90, 135, 133), (91, 89, 136, 134), (90, 88, 137, 135), (89, 87, 138, 136), (88, 86, 139, 137), (87, 85, 140, 138), (86, 84, 141, 139), (85, 83, 142, 140), (84, 82, 143, 141), (71, 81, 145, 144), (83, 80, 146, 142), (82, 79, 147, 143), (81, 78, 148, 145), (80, 77, 149, 146), (79, 76, 150, 147), (78, 75, 151, 148), (77, 74, 152, 149), (76, 73, 153, 150), (75, 72, 154, 151), (74, 70, 155, 152), (73, 69, 156, 153), (72, 68, 157, 154), (70, 71, 144, 155), (69, 66, 158, 156), (68, 64, 159, 157), (66, 67, 128, 158), (64, 65, 130, 159), (124, 160, 126, 161), (123, 162, 125, 163), (122, 124, 161, 164), (121, 123, 163, 165), (120, 122, 164, 166), (119, 121, 165, 167), (118, 120, 166, 168), (117, 119, 167, 169), (116, 118, 168, 170), (115, 117, 169, 171), (114, 116, 170, 172), (113, 115, 171, 173), (112, 114, 172, 174), (111, 113, 173, 175), (110, 176, 127, 177), (109, 112, 174, 178), (108, 111, 175, 179), (107, 110, 177, 180), (106, 109, 178, 181), (105, 108, 179, 182), (104, 107, 180, 183), (103, 106, 181, 184), (102, 105, 182, 185), (101, 104, 183, 186), (100, 103, 184, 187), (99, 102, 185, 188), (98, 101, 186, 189), (176, 100, 187, 127), (97, 99, 188, 190), (96, 98, 189, 191), (160, 97, 190, 126), (162, 96, 191, 125), (380, 382, 222, 220), (379, 381, 221, 219), (378, 380, 220, 218), (377, 379, 219, 217), (376, 378, 218, 216), (375, 377, 217, 215), (374, 376, 216, 214), (373, 375, 215, 213), (372, 374, 214, 212), (371, 373, 213, 211), (370, 372, 212, 210), (369, 371, 211, 209), (368, 370, 210, 208), (367, 369, 209, 207), (366, 383, 223, 206), (365, 368, 208, 205), (364, 367, 207, 204), (363, 366, 206, 203), (362, 365, 205, 202), (361, 364, 204, 201), (360, 363, 203, 200), (359, 362, 202, 199), (358, 361, 201, 198), (357, 360, 200, 197), (356, 359, 199, 196), (355, 358, 198, 195), (354, 357, 197, 194), (383, 356, 196, 223), (353, 355, 195, 193), (352, 354, 194, 192), (382, 353, 193, 222), (381, 352, 192, 221), (220, 222, 254, 252), (219, 221, 253, 251), (218, 220, 252, 250), (217, 219, 251, 249), (216, 218, 250, 248), (215, 217, 249, 247), (214, 216, 248, 246), (213, 215, 247, 245), (212, 214, 246, 244), (211, 213, 245, 243), (210, 212, 244, 242), (209, 211, 243, 241), (208, 210, 242, 240), (207, 209, 241, 239), (206, 223, 255, 238), (205, 208, 240, 237), (204, 207, 239, 236), (203, 206, 238, 235), (202, 205, 237, 234), (201, 204, 236, 233), (200, 203, 235, 232), (199, 202, 234, 231), (198, 201, 233, 230), (197, 200, 232, 229), (196, 199, 231, 228), (195, 198, 230, 227), (194, 197, 229, 226), (223, 196, 228, 255), (193, 195, 227, 225), (192, 194, 226, 224), (222, 193, 225, 254), (221, 192, 224, 253), (413, 384, 259, 256), (414, 385, 260, 257), (384, 386, 261, 259), (385, 387, 262, 260), (415, 388, 263, 258), (386, 389, 264, 261), (387, 390, 265, 262), (388, 391, 266, 263), (389, 392, 267, 264), (390, 393, 268, 265), (391, 394, 269, 266), (392, 395, 270, 267), (393, 396, 271, 268), (394, 397, 272, 269), (395, 398, 273, 270), (396, 399, 274, 271), (397, 400, 275, 272), (398, 415, 258, 273), (399, 401, 276, 274), (400, 402, 277, 275), (401, 403, 278, 276), (402, 404, 279, 277), (403, 405, 280, 278), (404, 406, 281, 279), (405, 407, 282, 280), (406, 408, 283, 281), (407, 409, 284, 282), (408, 410, 285, 283), (409, 411, 286, 284), (410, 412, 287, 285), (411, 413, 256, 286), (412, 414, 257, 287), (444, 446, 289, 319), (443, 445, 288, 318), (442, 444, 319, 317), (441, 443, 318, 316), (440, 442, 317, 315), (439, 441, 316, 314), (438, 440, 315, 313), (437, 439, 314, 312), (436, 438, 313, 311), (435, 437, 312, 310), (434, 436, 311, 309), (433, 435, 310, 308), (432, 434, 309, 307), (431, 433, 308, 306), (430, 447, 290, 305), (429, 432, 307, 304), (428, 431, 306, 303), (427, 430, 305, 302), (426, 429, 304, 301), (425, 428, 303, 300), (424, 427, 302, 299), (423, 426, 301, 298), (422, 425, 300, 297), (421, 424, 299, 296), (420, 423, 298, 295), (419, 422, 297, 294), (418, 421, 296, 293), (447, 420, 295, 290), (417, 419, 294, 292), (416, 418, 293, 291), (446, 417, 292, 289), (445, 416, 291, 288), (605, 576, 323, 320), (606, 577, 324, 321), (576, 578, 325, 323), (577, 579, 326, 324), (607, 580, 327, 322), (578, 581, 328, 325), (579, 582, 329, 326), (580, 583, 330, 327), (581, 584, 331, 328), (582, 585, 332, 329), (583, 586, 333, 330), (584, 587, 334, 331), (585, 588, 335, 332), (586, 589, 336, 333), (587, 590, 337, 334), (588, 591, 338, 335), (589, 592, 339, 336), (590, 607, 322, 337), (591, 593, 340, 338), (592, 594, 341, 339), (593, 595, 342, 340), (594, 596, 343, 341), (595, 597, 344, 342), (596, 598, 345, 343), (597, 599, 346, 344), (598, 600, 347, 345), (599, 601, 348, 346), (600, 602, 349, 347), (601, 603, 350, 348), (602, 604, 351, 349), (603, 605, 320, 350), (604, 606, 321, 351), (256, 259, 352, 381), (257, 260, 353, 382), (259, 261, 354, 352), (260, 262, 355, 353), (258, 263, 356, 383), (261, 264, 357, 354), (262, 265, 358, 355), (263, 266, 359, 356), (264, 267, 360, 357), (265, 268, 361, 358), (266, 269, 362, 359), (267, 270, 363, 360), (268, 271, 364, 361), (269, 272, 365, 362), (270, 273, 366, 363), (271, 274, 367, 364), (272, 275, 368, 365), (273, 258, 383, 366), (274, 276, 369, 367), (275, 277, 370, 368), (276, 278, 371, 369), (277, 279, 372, 370), (278, 280, 373, 371), (279, 281, 374, 372), (280, 282, 375, 373), (281, 283, 376, 374), (282, 284, 377, 375), (283, 285, 378, 376), (284, 286, 379, 377), (285, 287, 380, 378), (286, 256, 381, 379), (287, 257, 382, 380), (319, 289, 414, 412), (318, 288, 413, 411), (317, 319, 412, 410), (316, 318, 411, 409), (315, 317, 410, 408), (314, 316, 409, 407), (313, 315, 408, 406), (312, 314, 407, 405), (311, 313, 406, 404), (310, 312, 405, 403), (309, 311, 404, 402), (308, 310, 403, 401), (307, 309, 402, 400), (306, 308, 401, 399), (305, 290, 415, 398), (304, 307, 400, 397), (303, 306, 399, 396), (302, 305, 398, 395), (301, 304, 397, 394), (300, 303, 396, 393), (299, 302, 395, 392), (298, 301, 394, 391), (297, 300, 393, 390), (296, 299, 392, 389), (295, 298, 391, 388), (294, 297, 390, 387), (293, 296, 389, 386), (290, 295, 388, 415), (292, 294, 387, 385), (291, 293, 386, 384), (289, 292, 385, 414), (288, 291, 384, 413), (320, 323, 416, 445), (321, 324, 417, 446), (323, 325, 418, 416), (324, 326, 419, 417), (322, 327, 420, 447), (325, 328, 421, 418), (326, 329, 422, 419), (327, 330, 423, 420), (328, 331, 424, 421), (329, 332, 425, 422), (330, 333, 426, 423), (331, 334, 427, 424), (332, 335, 428, 425), (333, 336, 429, 426), (334, 337, 430, 427), (335, 338, 431, 428), (336, 339, 432, 429), (337, 322, 447, 430), (338, 340, 433, 431), (339, 341, 434, 432), (340, 342, 435, 433), (341, 343, 436, 434), (342, 344, 437, 435), (343, 345, 438, 436), (344, 346, 439, 437), (345, 347, 440, 438), (346, 348, 441, 439), (347, 349, 442, 440), (348, 350, 443, 441), (349, 351, 444, 442), (350, 320, 445, 443), (351, 321, 446, 444), (470, 471, 535, 534), (39, 40, 488, 487), (53, 54, 502, 501), (40, 41, 489, 488), (54, 55, 503, 502), (41, 42, 490, 489), (55, 56, 504, 503), (42, 43, 491, 490), (56, 57, 505, 504), (43, 44, 492, 491), (57, 58, 506, 505), (44, 45, 493, 492), (58, 59, 507, 506), (45, 46, 494, 493), (32, 33, 480, 481), (59, 60, 508, 507), (46, 47, 495, 494), (33, 34, 482, 480), (60, 61, 509, 508), (47, 48, 496, 495), (34, 35, 483, 482), (61, 62, 510, 509), (48, 49, 497, 496), (35, 36, 484, 483), (62, 63, 511, 510), (49, 50, 498, 497), (36, 37, 485, 484), (63, 32, 481, 511), (50, 51, 499, 498), (37, 38, 486, 485), (51, 52, 500, 499), (38, 39, 487, 486), (449, 448, 481, 480), (450, 449, 480, 482), (451, 450, 482, 483), (452, 451, 483, 484), (453, 452, 484, 485), (454, 453, 485, 486), (455, 454, 486, 487), (456, 455, 487, 488), (457, 456, 488, 489), (458, 457, 489, 490), (459, 458, 490, 491), (460, 459, 491, 492), (461, 460, 492, 493), (462, 461, 493, 494), (463, 462, 494, 495), (464, 463, 495, 496), (465, 464, 496, 497), (466, 465, 497, 498), (467, 466, 498, 499), (468, 467, 499, 500), (469, 468, 500, 501), (470, 469, 501, 502), (471, 470, 502, 503), (472, 471, 503, 504), (473, 472, 504, 505), (474, 473, 505, 506), (475, 474, 506, 507), (476, 475, 507, 508), (477, 476, 508, 509), (478, 477, 509, 510), (479, 478, 510, 511), (448, 479, 511, 481), (513, 514, 515, 516, 517, 518, 519, 520, 521, 522, 523, 524, 525, 526, 527, 528, 529, 530, 531, 532, 533, 534, 535, 536, 537, 538, 539, 540, 541, 542, 543, 512), (457, 458, 522, 521), (471, 472, 536, 535), (458, 459, 523, 522), (472, 473, 537, 536), (459, 460, 524, 523), (473, 474, 538, 537), (460, 461, 525, 524), (474, 475, 539, 538), (461, 462, 526, 525), (448, 449, 513, 512), (475, 476, 540, 539), (462, 463, 527, 526), (449, 450, 514, 513), (476, 477, 541, 540), (463, 464, 528, 527), (450, 451, 515, 514), (477, 478, 542, 541), (464, 465, 529, 528), (451, 452, 516, 515), (478, 479, 543, 542), (465, 466, 530, 529), (452, 453, 517, 516), (479, 448, 512, 543), (466, 467, 531, 530), (453, 454, 518, 517), (467, 468, 532, 531), (454, 455, 519, 518), (468, 469, 533, 532), (455, 456, 520, 519), (469, 470, 534, 533), (456, 457, 521, 520), (161, 126, 545, 575), (163, 125, 544, 574), (164, 161, 575, 573), (165, 163, 574, 572), (166, 164, 573, 571), (167, 165, 572, 570), (168, 166, 571, 569), (169, 167, 570, 568), (170, 168, 569, 567), (171, 169, 568, 566), (172, 170, 567, 565), (173, 171, 566, 564), (174, 172, 565, 563), (175, 173, 564, 562), (177, 127, 546, 561), (178, 174, 563, 560), (179, 175, 562, 559), (180, 177, 561, 558), (181, 178, 560, 557), (182, 179, 559, 556), (183, 180, 558, 555), (184, 181, 557, 554), (185, 182, 556, 553), (186, 183, 555, 552), (187, 184, 554, 551), (188, 185, 553, 550), (189, 186, 552, 549), (127, 187, 551, 546), (190, 188, 550, 548), (191, 189, 549, 547), (126, 190, 548, 545), (125, 191, 547, 544), (575, 545, 606, 604), (574, 544, 605, 603), (573, 575, 604, 602), (572, 574, 603, 601), (571, 573, 602, 600), (570, 572, 601, 599), (569, 571, 600, 598), (568, 570, 599, 597), (567, 569, 598, 596), (566, 568, 597, 595), (565, 567, 596, 594), (564, 566, 595, 593), (563, 565, 594, 592), (562, 564, 593, 591), (561, 546, 607, 590), (560, 563, 592, 589), (559, 562, 591, 588), (558, 561, 590, 587), (557, 560, 589, 586), (556, 559, 588, 585), (555, 558, 587, 584), (554, 557, 586, 583), (553, 556, 585, 582), (552, 555, 584, 581), (551, 554, 583, 580), (550, 553, 582, 579), (549, 552, 581, 578), (546, 551, 580, 607), (548, 550, 579, 577), (547, 549, 578, 576), (545, 548, 577, 606), (544, 547, 576, 605)])
me_circle_001.polygons.foreach_set('use_smooth', [True] * 578)
me_circle_001.use_remesh_preserve_volume = False
me_circle_001.use_remesh_preserve_attributes = False
me_circle_001.use_mirror_vertex_groups = False
me_circle_001.update()

# ---- objects
ob_circle_001 = bpy.data.objects.new('Circle.001', me_circle_002)
ob_plane = bpy.data.objects.new('Plane', me_plane_001)
ob_circle = bpy.data.objects.new('Circle', me_circle_001)

# ---- transforms, parenting, visibility, modifiers, constraints
ob_circle_001.location = (-0.0003821, -0.0004428, 2.316)
ob_circle_001.rotation_euler = (1.571, -0.0, -0.0)
ob_circle_001.scale = (0.731, 0.731, 0.731)
ob_circle_001.lineart.crease_threshold = 0.0
ob_plane.location = (0.3348, -0.002468, 0.4271)
ob_plane.rotation_euler = (1.571, 0.0, 0.0)
ob_plane.lineart.crease_threshold = 0.0
ob_circle.location = (-8.685e-09, 3.334e-08, 1.321)
ob_circle.scale = (0.1102, 0.1102, 0.1102)
ob_circle.lineart.crease_threshold = 0.0

# ---- collection membership
col_collection_1.objects.link(ob_circle_001)
col_collection_1.objects.link(ob_plane)
col_collection_1.objects.link(ob_circle)

# ---- scene / render settings (as saved in the file)
scene.frame_start = 1; scene.frame_end = 250; scene.frame_set(1)
scene.render.engine = 'BLENDER_EEVEE_NEXT'
scene.render.resolution_percentage = 50
scene.render.dither_intensity = 0.0
scene.cycles.use_denoising = False
scene.cycles.samples = 128
scene.cycles.sampling_pattern = 'TABULATED_SOBOL'
scene.cycles.use_adaptive_sampling = False
scene.cycles.use_light_tree = False
scene.cycles.blur_glossy = 0.0
scene.cycles.sample_clamp_indirect = 0.0
scene.view_settings.view_transform = 'Standard'
bpy.context.view_layer.update()

# ---- added for rendering (the .blend has no active camera and no usable light): camera, sun
cam_auto = bpy.data.cameras.new('AutoCamera')
cam_auto.lens = 50.0
cam_auto.sensor_width = 36.0
cam_auto.clip_end = 1000.0
ob_auto_camera = bpy.data.objects.new('AutoCamera', cam_auto)
scene.collection.objects.link(ob_auto_camera)
ob_auto_camera.location = (2.64473, -3.13019, 3.39148)
ob_auto_camera.rotation_euler = (1.09748, -7.21219e-08, 0.694738)
scene.camera = ob_auto_camera
light_auto_sun = bpy.data.lights.new('AutoSun', 'SUN')
light_auto_sun.energy = 3.0
light_auto_sun.angle = 0.0523599
ob_auto_sun = bpy.data.objects.new('AutoSun', light_auto_sun)
scene.collection.objects.link(ob_auto_sun)
ob_auto_sun.rotation_euler = (0.872665, 0.174533, 0.523599)
bpy.context.view_layer.update()
